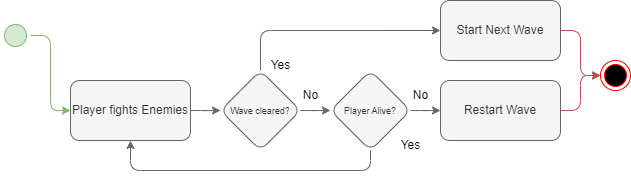

The diagram above was exported from draw.io. Its source (the exported page's mxGraphModel, read from the mxfile embedded in the PNG):
<mxGraphModel dx="1646" dy="433" grid="1" gridSize="10" guides="1" tooltips="1" connect="1" arrows="1" fold="1" page="1" pageScale="1" pageWidth="827" pageHeight="1169" math="0" shadow="0">
  <root>
    <mxCell id="0" />
    <mxCell id="1" parent="0" />
    <mxCell id="y8fKT4dRyyCesEqKWsen-41" style="edgeStyle=orthogonalEdgeStyle;orthogonalLoop=1;jettySize=auto;html=1;entryX=0;entryY=0.5;entryDx=0;entryDy=0;fillColor=#f8cecc;strokeColor=#b85450;rounded=1;" edge="1" parent="1" source="y8fKT4dRyyCesEqKWsen-3" target="y8fKT4dRyyCesEqKWsen-19">
      <mxGeometry relative="1" as="geometry" />
    </mxCell>
    <mxCell id="y8fKT4dRyyCesEqKWsen-3" value="Restart Wave" style="rounded=1;whiteSpace=wrap;html=1;fillColor=#f5f5f5;fontColor=#333333;strokeColor=#666666;" vertex="1" parent="1">
      <mxGeometry x="280" y="460" width="120" height="60" as="geometry" />
    </mxCell>
    <mxCell id="y8fKT4dRyyCesEqKWsen-26" style="edgeStyle=orthogonalEdgeStyle;rounded=1;orthogonalLoop=1;jettySize=auto;html=1;entryX=0;entryY=0.5;entryDx=0;entryDy=0;fillColor=#f5f5f5;strokeColor=#666666;" edge="1" parent="1" source="y8fKT4dRyyCesEqKWsen-13" target="y8fKT4dRyyCesEqKWsen-24">
      <mxGeometry relative="1" as="geometry" />
    </mxCell>
    <mxCell id="y8fKT4dRyyCesEqKWsen-37" style="edgeStyle=orthogonalEdgeStyle;rounded=1;orthogonalLoop=1;jettySize=auto;html=1;entryX=0;entryY=0.5;entryDx=0;entryDy=0;fillColor=#f5f5f5;strokeColor=#666666;" edge="1" parent="1" source="y8fKT4dRyyCesEqKWsen-13" target="y8fKT4dRyyCesEqKWsen-36">
      <mxGeometry relative="1" as="geometry">
        <Array as="points">
          <mxPoint x="100" y="410" />
        </Array>
      </mxGeometry>
    </mxCell>
    <mxCell id="y8fKT4dRyyCesEqKWsen-13" value="&lt;font style=&quot;font-size: 9px;&quot;&gt;Wave cleared?&lt;/font&gt;" style="rhombus;whiteSpace=wrap;html=1;fillColor=#f5f5f5;fontColor=#333333;strokeColor=#666666;rounded=1;" vertex="1" parent="1">
      <mxGeometry x="60" y="450" width="80" height="80" as="geometry" />
    </mxCell>
    <mxCell id="y8fKT4dRyyCesEqKWsen-16" value="No" style="text;html=1;align=center;verticalAlign=middle;resizable=0;points=[];autosize=1;strokeColor=none;fillColor=none;" vertex="1" parent="1">
      <mxGeometry x="130" y="460" width="40" height="30" as="geometry" />
    </mxCell>
    <mxCell id="y8fKT4dRyyCesEqKWsen-29" style="edgeStyle=orthogonalEdgeStyle;rounded=1;orthogonalLoop=1;jettySize=auto;html=1;entryX=0;entryY=0.5;entryDx=0;entryDy=0;fillColor=#d5e8d4;strokeColor=#82b366;" edge="1" parent="1" source="y8fKT4dRyyCesEqKWsen-17" target="y8fKT4dRyyCesEqKWsen-27">
      <mxGeometry relative="1" as="geometry" />
    </mxCell>
    <mxCell id="y8fKT4dRyyCesEqKWsen-17" value="" style="ellipse;html=1;shape=startState;fillColor=#d5e8d4;strokeColor=#82b366;" vertex="1" parent="1">
      <mxGeometry x="-160" y="400" width="30" height="30" as="geometry" />
    </mxCell>
    <mxCell id="y8fKT4dRyyCesEqKWsen-19" value="" style="ellipse;html=1;shape=endState;fillColor=#000000;strokeColor=#ff0000;" vertex="1" parent="1">
      <mxGeometry x="440" y="440" width="30" height="30" as="geometry" />
    </mxCell>
    <mxCell id="y8fKT4dRyyCesEqKWsen-21" value="Yes" style="text;html=1;align=center;verticalAlign=middle;resizable=0;points=[];autosize=1;strokeColor=none;fillColor=none;" vertex="1" parent="1">
      <mxGeometry x="100" y="430" width="40" height="30" as="geometry" />
    </mxCell>
    <mxCell id="y8fKT4dRyyCesEqKWsen-32" style="edgeStyle=orthogonalEdgeStyle;rounded=1;orthogonalLoop=1;jettySize=auto;html=1;entryX=0.5;entryY=1;entryDx=0;entryDy=0;fillColor=#f5f5f5;strokeColor=#666666;" edge="1" parent="1" source="y8fKT4dRyyCesEqKWsen-24" target="y8fKT4dRyyCesEqKWsen-27">
      <mxGeometry relative="1" as="geometry">
        <Array as="points">
          <mxPoint x="210" y="550" />
          <mxPoint x="-30" y="550" />
        </Array>
      </mxGeometry>
    </mxCell>
    <mxCell id="y8fKT4dRyyCesEqKWsen-34" style="edgeStyle=orthogonalEdgeStyle;rounded=1;orthogonalLoop=1;jettySize=auto;html=1;fillColor=#f5f5f5;strokeColor=#666666;" edge="1" parent="1" source="y8fKT4dRyyCesEqKWsen-24" target="y8fKT4dRyyCesEqKWsen-3">
      <mxGeometry relative="1" as="geometry" />
    </mxCell>
    <mxCell id="y8fKT4dRyyCesEqKWsen-24" value="&lt;font style=&quot;font-size: 9px;&quot;&gt;Player Alive?&lt;/font&gt;" style="rhombus;whiteSpace=wrap;html=1;fillColor=#f5f5f5;fontColor=#333333;strokeColor=#666666;rounded=1;" vertex="1" parent="1">
      <mxGeometry x="170" y="450" width="80" height="80" as="geometry" />
    </mxCell>
    <mxCell id="y8fKT4dRyyCesEqKWsen-28" style="edgeStyle=orthogonalEdgeStyle;rounded=1;orthogonalLoop=1;jettySize=auto;html=1;fillColor=#f5f5f5;strokeColor=#666666;" edge="1" parent="1" source="y8fKT4dRyyCesEqKWsen-27" target="y8fKT4dRyyCesEqKWsen-13">
      <mxGeometry relative="1" as="geometry" />
    </mxCell>
    <mxCell id="y8fKT4dRyyCesEqKWsen-27" value="Player fights Enemies" style="rounded=1;whiteSpace=wrap;html=1;fillColor=#f5f5f5;fontColor=#333333;strokeColor=#666666;" vertex="1" parent="1">
      <mxGeometry x="-90" y="460" width="120" height="60" as="geometry" />
    </mxCell>
    <mxCell id="y8fKT4dRyyCesEqKWsen-30" value="No" style="text;html=1;align=center;verticalAlign=middle;resizable=0;points=[];autosize=1;strokeColor=none;fillColor=none;" vertex="1" parent="1">
      <mxGeometry x="240" y="460" width="40" height="30" as="geometry" />
    </mxCell>
    <mxCell id="y8fKT4dRyyCesEqKWsen-31" value="Yes" style="text;html=1;align=center;verticalAlign=middle;resizable=0;points=[];autosize=1;strokeColor=none;fillColor=none;" vertex="1" parent="1">
      <mxGeometry x="230" y="510" width="40" height="30" as="geometry" />
    </mxCell>
    <mxCell id="y8fKT4dRyyCesEqKWsen-40" style="edgeStyle=orthogonalEdgeStyle;orthogonalLoop=1;jettySize=auto;html=1;entryX=0;entryY=0.5;entryDx=0;entryDy=0;fillColor=#f8cecc;strokeColor=#b85450;rounded=1;" edge="1" parent="1" source="y8fKT4dRyyCesEqKWsen-36" target="y8fKT4dRyyCesEqKWsen-19">
      <mxGeometry relative="1" as="geometry" />
    </mxCell>
    <mxCell id="y8fKT4dRyyCesEqKWsen-36" value="Start Next Wave" style="rounded=1;whiteSpace=wrap;html=1;fillColor=#f5f5f5;fontColor=#333333;strokeColor=#666666;" vertex="1" parent="1">
      <mxGeometry x="280" y="380" width="120" height="60" as="geometry" />
    </mxCell>
  </root>
</mxGraphModel>